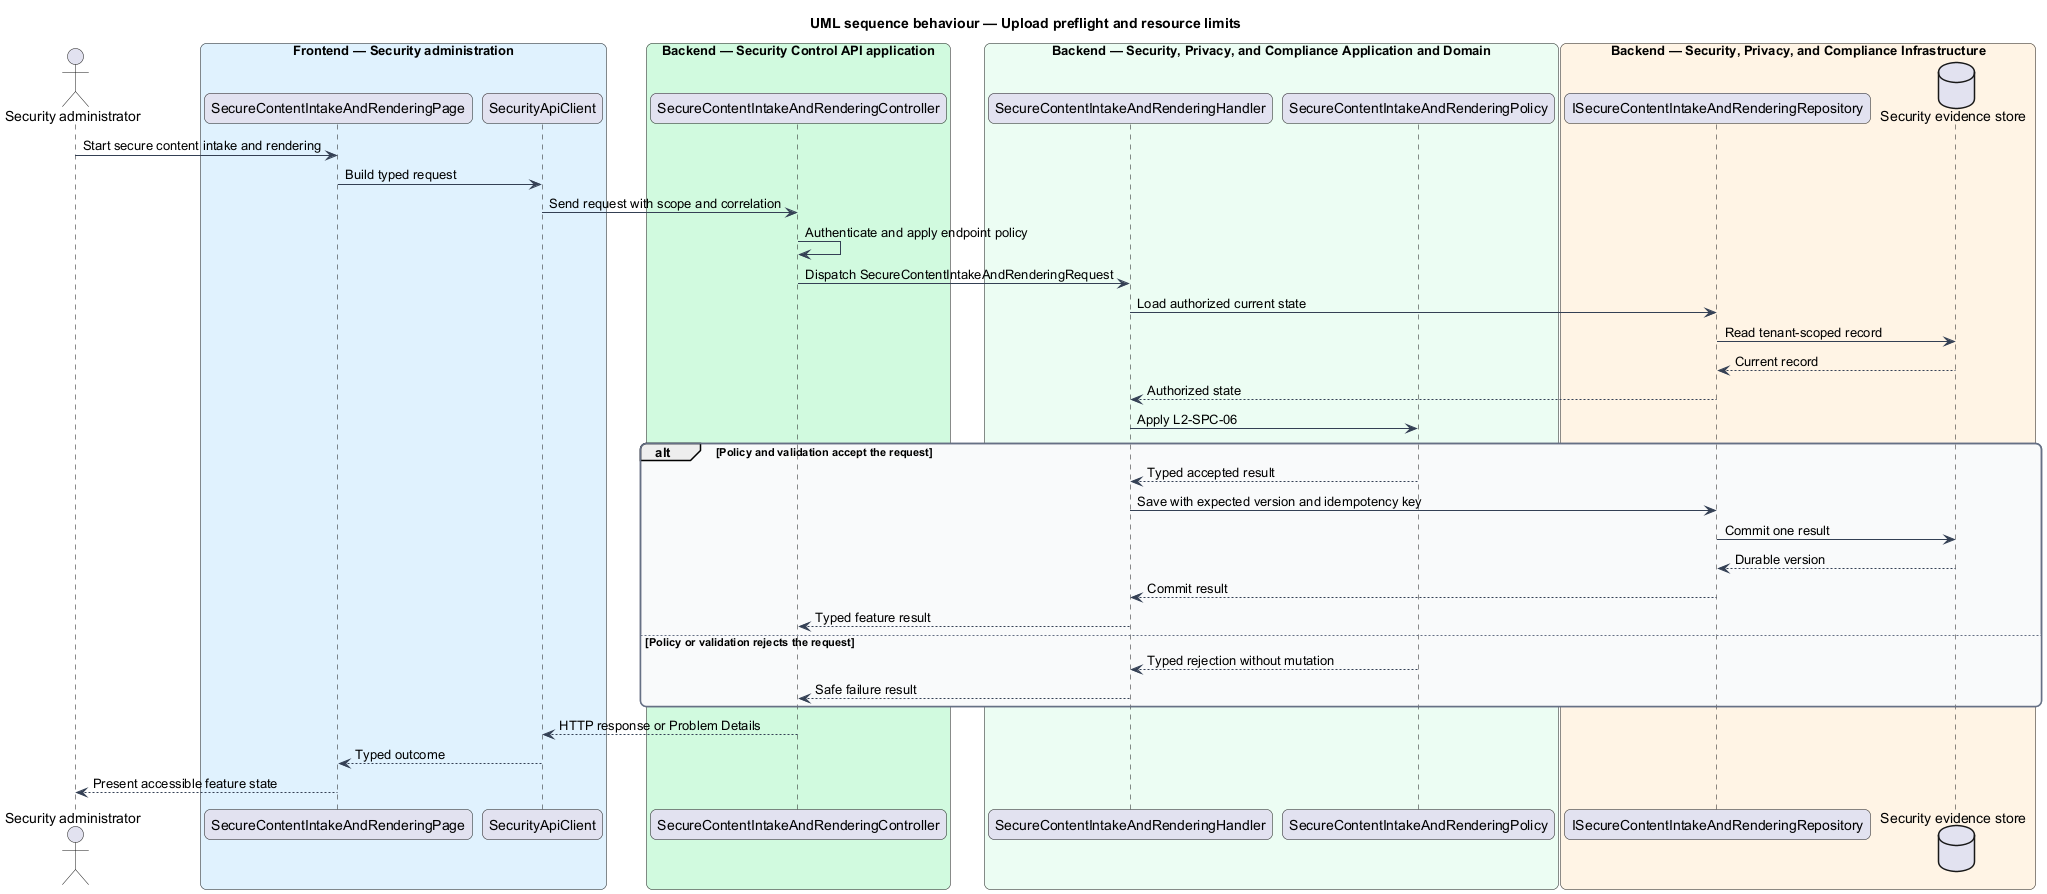

The diagram above was rendered by PlantUML. Its source (embedded in the PNG):
@startuml
title UML sequence behaviour — Upload preflight and resource limits
skinparam backgroundColor #FFFFFF
skinparam shadowing false
skinparam roundcorner 12
skinparam defaultFontName Arial
skinparam ArrowColor #344054
skinparam rectangle {
  BorderColor #344054
  FontColor #101828
}
skinparam package {
  BorderColor #667085
  FontColor #101828
  BackgroundColor #F9FAFB
}
actor "Security administrator" as actor
box "Frontend — Security administration" #E0F2FE
  participant "SecureContentIntakeAndRenderingPage" as entry
  participant "SecurityApiClient" as client
end box
box "Backend — Security Control API application" #D1FADF
  participant "SecureContentIntakeAndRenderingController" as controller
end box
box "Backend — Security, Privacy, and Compliance Application and Domain" #ECFDF3
  participant "SecureContentIntakeAndRenderingHandler" as handler
  participant "SecureContentIntakeAndRenderingPolicy" as policy
end box
box "Backend — Security, Privacy, and Compliance Infrastructure" #FFF4E5
  participant "ISecureContentIntakeAndRenderingRepository" as repository
  database "Security evidence store" as store
end box
actor -> entry : Start secure content intake and rendering
entry -> client : Build typed request
client -> controller : Send request with scope and correlation
controller -> controller : Authenticate and apply endpoint policy
controller -> handler : Dispatch SecureContentIntakeAndRenderingRequest
handler -> repository : Load authorized current state
repository -> store : Read tenant-scoped record
store --> repository : Current record
repository --> handler : Authorized state
handler -> policy : Apply L2-SPC-06
alt Policy and validation accept the request
  policy --> handler : Typed accepted result
  handler -> repository : Save with expected version and idempotency key
  repository -> store : Commit one result
  store --> repository : Durable version
  repository --> handler : Commit result
  handler --> controller : Typed feature result
else Policy or validation rejects the request
  policy --> handler : Typed rejection without mutation
  handler --> controller : Safe failure result
end
controller --> client : HTTP response or Problem Details
client --> entry : Typed outcome
entry --> actor : Present accessible feature state
@enduml